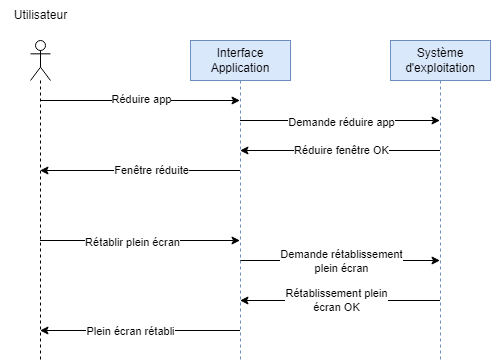

The diagram above was exported from draw.io. Its source (the exported page's mxGraphModel, read from the mxfile embedded in the PNG):
<mxGraphModel dx="997" dy="548" grid="1" gridSize="10" guides="1" tooltips="1" connect="1" arrows="1" fold="1" page="1" pageScale="1" pageWidth="827" pageHeight="1169" math="0" shadow="0">
  <root>
    <mxCell id="0" />
    <mxCell id="1" parent="0" />
    <mxCell id="OYm01S4pt-Ea7qVvPjUK-2" value="" style="shape=umlLifeline;participant=umlActor;perimeter=lifelinePerimeter;whiteSpace=wrap;html=1;container=1;collapsible=0;recursiveResize=0;verticalAlign=top;spacingTop=36;outlineConnect=0;" parent="1" vertex="1">
      <mxGeometry x="70" y="120" width="20" height="320" as="geometry" />
    </mxCell>
    <mxCell id="OYm01S4pt-Ea7qVvPjUK-3" value="Utilisateur" style="text;html=1;align=center;verticalAlign=middle;resizable=0;points=[];autosize=1;strokeColor=none;fillColor=none;" parent="1" vertex="1">
      <mxGeometry x="40" y="80" width="80" height="30" as="geometry" />
    </mxCell>
    <mxCell id="OYm01S4pt-Ea7qVvPjUK-9" value="" style="endArrow=classic;html=1;rounded=0;" parent="1" edge="1" target="rG-oNKwHLIuo4adMpALs-1" source="OYm01S4pt-Ea7qVvPjUK-2">
      <mxGeometry width="50" height="50" relative="1" as="geometry">
        <mxPoint x="79.5" y="180" as="sourcePoint" />
        <mxPoint x="279.5" y="180" as="targetPoint" />
        <Array as="points">
          <mxPoint x="180" y="180" />
        </Array>
      </mxGeometry>
    </mxCell>
    <mxCell id="OYm01S4pt-Ea7qVvPjUK-10" value="Réduire app" style="edgeLabel;html=1;align=center;verticalAlign=middle;resizable=0;points=[];" parent="OYm01S4pt-Ea7qVvPjUK-9" connectable="0" vertex="1">
      <mxGeometry x="-0.199" y="2" relative="1" as="geometry">
        <mxPoint x="21" as="offset" />
      </mxGeometry>
    </mxCell>
    <mxCell id="OYm01S4pt-Ea7qVvPjUK-11" value="" style="endArrow=classic;html=1;rounded=0;" parent="1" source="rG-oNKwHLIuo4adMpALs-1" target="rG-oNKwHLIuo4adMpALs-2" edge="1">
      <mxGeometry width="50" height="50" relative="1" as="geometry">
        <mxPoint x="279.5" y="200" as="sourcePoint" />
        <mxPoint x="479.5" y="200" as="targetPoint" />
        <Array as="points">
          <mxPoint x="390" y="200" />
        </Array>
      </mxGeometry>
    </mxCell>
    <mxCell id="OYm01S4pt-Ea7qVvPjUK-12" value="Demande réduire app" style="edgeLabel;html=1;align=center;verticalAlign=middle;resizable=0;points=[];" parent="OYm01S4pt-Ea7qVvPjUK-11" connectable="0" vertex="1">
      <mxGeometry x="-0.109" y="-1" relative="1" as="geometry">
        <mxPoint x="12" as="offset" />
      </mxGeometry>
    </mxCell>
    <mxCell id="OYm01S4pt-Ea7qVvPjUK-13" value="" style="endArrow=classic;html=1;rounded=0;" parent="1" source="rG-oNKwHLIuo4adMpALs-2" target="rG-oNKwHLIuo4adMpALs-1" edge="1">
      <mxGeometry width="50" height="50" relative="1" as="geometry">
        <mxPoint x="479.5" y="230" as="sourcePoint" />
        <mxPoint x="279.5" y="230" as="targetPoint" />
        <Array as="points">
          <mxPoint x="380" y="230" />
        </Array>
      </mxGeometry>
    </mxCell>
    <mxCell id="OYm01S4pt-Ea7qVvPjUK-14" value="Réduire fenêtre OK" style="edgeLabel;html=1;align=center;verticalAlign=middle;resizable=0;points=[];" parent="OYm01S4pt-Ea7qVvPjUK-13" connectable="0" vertex="1">
      <mxGeometry x="0.179" y="-1" relative="1" as="geometry">
        <mxPoint x="19" as="offset" />
      </mxGeometry>
    </mxCell>
    <mxCell id="OYm01S4pt-Ea7qVvPjUK-15" value="" style="endArrow=classic;html=1;rounded=0;" parent="1" source="rG-oNKwHLIuo4adMpALs-1" target="OYm01S4pt-Ea7qVvPjUK-2" edge="1">
      <mxGeometry width="50" height="50" relative="1" as="geometry">
        <mxPoint x="279.5" y="250" as="sourcePoint" />
        <mxPoint x="440" y="270" as="targetPoint" />
        <Array as="points">
          <mxPoint x="180" y="250" />
        </Array>
      </mxGeometry>
    </mxCell>
    <mxCell id="OYm01S4pt-Ea7qVvPjUK-16" value="Fenêtre réduite" style="edgeLabel;html=1;align=center;verticalAlign=middle;resizable=0;points=[];" parent="OYm01S4pt-Ea7qVvPjUK-15" connectable="0" vertex="1">
      <mxGeometry x="0.089" y="-1" relative="1" as="geometry">
        <mxPoint x="20" as="offset" />
      </mxGeometry>
    </mxCell>
    <mxCell id="OYm01S4pt-Ea7qVvPjUK-17" value="" style="endArrow=classic;html=1;rounded=0;" parent="1" source="OYm01S4pt-Ea7qVvPjUK-2" target="rG-oNKwHLIuo4adMpALs-1" edge="1">
      <mxGeometry width="50" height="50" relative="1" as="geometry">
        <mxPoint x="390" y="320" as="sourcePoint" />
        <mxPoint x="279.5" y="320" as="targetPoint" />
        <Array as="points">
          <mxPoint x="190" y="320" />
        </Array>
      </mxGeometry>
    </mxCell>
    <mxCell id="OYm01S4pt-Ea7qVvPjUK-18" value="Rétablir plein écran" style="edgeLabel;html=1;align=center;verticalAlign=middle;resizable=0;points=[];" parent="OYm01S4pt-Ea7qVvPjUK-17" connectable="0" vertex="1">
      <mxGeometry x="-0.079" y="-1" relative="1" as="geometry">
        <mxPoint as="offset" />
      </mxGeometry>
    </mxCell>
    <mxCell id="OYm01S4pt-Ea7qVvPjUK-19" value="" style="endArrow=classic;html=1;rounded=0;" parent="1" source="rG-oNKwHLIuo4adMpALs-2" target="rG-oNKwHLIuo4adMpALs-1" edge="1">
      <mxGeometry width="50" height="50" relative="1" as="geometry">
        <mxPoint x="479.5" y="380" as="sourcePoint" />
        <mxPoint x="279.5" y="380" as="targetPoint" />
        <Array as="points">
          <mxPoint x="390" y="380" />
        </Array>
      </mxGeometry>
    </mxCell>
    <mxCell id="OYm01S4pt-Ea7qVvPjUK-22" value="Rétablissement plein&lt;br&gt;écran OK" style="edgeLabel;html=1;align=center;verticalAlign=middle;resizable=0;points=[];" parent="OYm01S4pt-Ea7qVvPjUK-19" connectable="0" vertex="1">
      <mxGeometry x="0.039" y="-1" relative="1" as="geometry">
        <mxPoint as="offset" />
      </mxGeometry>
    </mxCell>
    <mxCell id="OYm01S4pt-Ea7qVvPjUK-20" value="" style="endArrow=classic;html=1;rounded=0;" parent="1" source="rG-oNKwHLIuo4adMpALs-1" target="rG-oNKwHLIuo4adMpALs-2" edge="1">
      <mxGeometry width="50" height="50" relative="1" as="geometry">
        <mxPoint x="279.5" y="340" as="sourcePoint" />
        <mxPoint x="479.5" y="340" as="targetPoint" />
        <Array as="points">
          <mxPoint x="380" y="340" />
        </Array>
      </mxGeometry>
    </mxCell>
    <mxCell id="OYm01S4pt-Ea7qVvPjUK-21" value="Demande rétablissement&lt;br&gt;plein écran" style="edgeLabel;html=1;align=center;verticalAlign=middle;resizable=0;points=[];" parent="OYm01S4pt-Ea7qVvPjUK-20" connectable="0" vertex="1">
      <mxGeometry x="-0.229" y="1" relative="1" as="geometry">
        <mxPoint x="24" y="1" as="offset" />
      </mxGeometry>
    </mxCell>
    <mxCell id="OYm01S4pt-Ea7qVvPjUK-23" value="" style="endArrow=classic;html=1;rounded=0;" parent="1" source="rG-oNKwHLIuo4adMpALs-1" target="OYm01S4pt-Ea7qVvPjUK-2" edge="1">
      <mxGeometry width="50" height="50" relative="1" as="geometry">
        <mxPoint x="279.5" y="410" as="sourcePoint" />
        <mxPoint x="440" y="260" as="targetPoint" />
        <Array as="points">
          <mxPoint x="190" y="410" />
        </Array>
      </mxGeometry>
    </mxCell>
    <mxCell id="OYm01S4pt-Ea7qVvPjUK-24" value="Plein écran rétabli" style="edgeLabel;html=1;align=center;verticalAlign=middle;resizable=0;points=[];" parent="OYm01S4pt-Ea7qVvPjUK-23" connectable="0" vertex="1">
      <mxGeometry x="0.099" relative="1" as="geometry">
        <mxPoint as="offset" />
      </mxGeometry>
    </mxCell>
    <mxCell id="rG-oNKwHLIuo4adMpALs-1" value="Interface Application" style="shape=umlLifeline;perimeter=lifelinePerimeter;whiteSpace=wrap;html=1;container=1;collapsible=0;recursiveResize=0;outlineConnect=0;fillColor=#dae8fc;strokeColor=#6c8ebf;" vertex="1" parent="1">
      <mxGeometry x="230" y="120" width="100" height="320" as="geometry" />
    </mxCell>
    <mxCell id="rG-oNKwHLIuo4adMpALs-2" value="Système d'exploitation" style="shape=umlLifeline;perimeter=lifelinePerimeter;whiteSpace=wrap;html=1;container=1;collapsible=0;recursiveResize=0;outlineConnect=0;fillColor=#dae8fc;strokeColor=#6c8ebf;" vertex="1" parent="1">
      <mxGeometry x="430" y="120" width="100" height="320" as="geometry" />
    </mxCell>
  </root>
</mxGraphModel>